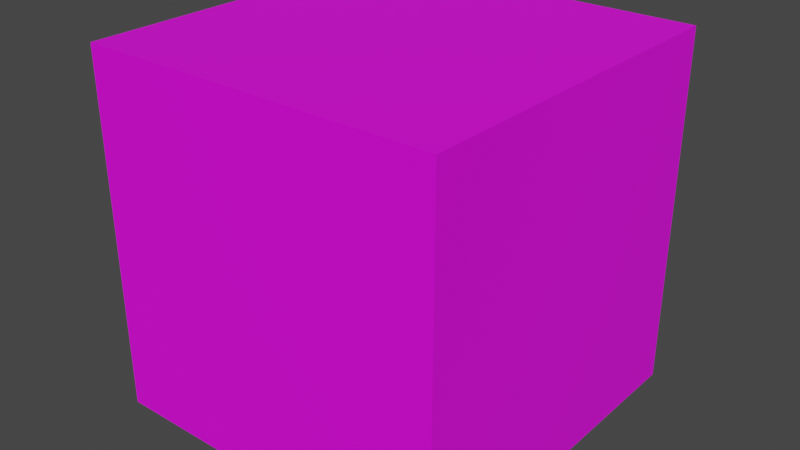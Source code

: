 # Source: Cube.blend  (saved by Blender 2.80.47; exported with 4.5.12 LTS)
import bpy
from mathutils import Matrix  # noqa: F401  (used for matrix-valued properties, if any)

bpy.ops.wm.read_factory_settings(use_empty=True)
scene = bpy.context.scene
scene.name = 'Scene'

# ---- collections
col_collection = bpy.data.collections.new('Collection'); scene.collection.children.link(col_collection)

# ---- images (referenced by path relative to the original .blend; pixels are not part of the script)
import os
ASSET_DIR = os.environ.get("B2B_ASSET_DIR", "")  # directory of the original .blend (textures are referenced by path, not embedded)
HERE = os.path.dirname(os.path.abspath(__file__))  # packed textures are extracted next to this script under _unpacked/

def load_image(name, relpath, width, height, colorspace="sRGB"):
    """Load a texture the original file referenced (path relative to the .blend, or extracted next to this script)."""
    p = next((c for c in (os.path.join(HERE, relpath), os.path.join(ASSET_DIR, relpath)) if relpath and os.path.exists(c)), "")
    if p:
        img = bpy.data.images.load(p, check_existing=True)
        img.name = name
    else:  # same state as the original file: an image datablock whose file is absent (Cycles renders it pink)
        img = bpy.data.images.new(name, width, height)
        img.source = "FILE"
        img.filepath = "//" + (relpath or name)
    img.colorspace_settings.name = colorspace
    return img
img_cubediffuse_jpg = load_image('CubeDiffuse.jpg', 'CubeDiffuse.jpg', 1024, 1024, 'sRGB')

# ---- materials (node trees are filled in below, after node groups)
mat_material = bpy.data.materials.new('Material')
mat_material.alpha_threshold = 0.0
mat_material.use_transparent_shadow = False
mat_material.roughness = 0.5
mat_material.line_color = (0.0, 0.0, 0.0, 1.0)

# ---- material node trees
mat_material.use_nodes = True; mat_material.node_tree.nodes.clear()
_N = mat_material.node_tree.nodes; _L = mat_material.node_tree.links
n0 = _N.new('ShaderNodeOutputMaterial'); n0.name = 'Material Output'; n0.location = (300, 300)
n1 = _N.new('ShaderNodeBsdfPrincipled'); n1.name = 'Principled BSDF'; n1.location = (10, 300)
n1.distribution = 'GGX'
n1.subsurface_method = 'BURLEY'
n1.inputs[3].default_value = 1.45
n2 = _N.new('ShaderNodeTexImage'); n2.name = 'Image Texture'; n2.location = (-451, 211)
n2.image = img_cubediffuse_jpg
_L.new(n1.outputs[0], n0.inputs[0])
_L.new(n2.outputs[0], n1.inputs[0])
n0.is_active_output = True

# ---- world
world_world = bpy.data.worlds.new('World'); scene.world = world_world
world_world.use_nodes = True; world_world.node_tree.nodes.clear()
_N = world_world.node_tree.nodes; _L = world_world.node_tree.links
n0 = _N.new('ShaderNodeOutputWorld'); n0.name = 'World Output'; n0.location = (300, 300)
n1 = _N.new('ShaderNodeBackground'); n1.name = 'Background'; n1.location = (10, 300)
n1.inputs[0].default_value = (0.05088, 0.05088, 0.05088, 1.0)
_L.new(n1.outputs[0], n0.inputs[0])
n0.is_active_output = True
world_world.color = (0.05088, 0.05088, 0.05088)
world_world.use_sun_shadow = False
world_world.sun_shadow_jitter_overblur = 0.0

# ---- meshes
me_cube = bpy.data.meshes.new('Cube')
me_cube.from_pydata([(1.0, 1.0, 1.0), (1.0, 1.0, -1.0), (1.0, -1.0, 1.0), (1.0, -1.0, -1.0), (-1.0, 1.0, 1.0), (-1.0, 1.0, -1.0), (-1.0, -1.0, 1.0), (-1.0, -1.0, -1.0)], [], [(0, 4, 6, 2), (3, 2, 6, 7), (7, 6, 4, 5), (5, 1, 3, 7), (1, 0, 2, 3), (5, 4, 0, 1)])
_uv = me_cube.uv_layers.new(name='UVMap')
_uv.uv.foreach_set('vector', [0.02015, 0.9205, 0.08557, 0.9205, 0.08557, 0.986, 0.02015, 0.986, 0.9525, 0.01395, 0.9525, 0.9073, 0.05916, 0.9073, 0.05916, 0.01395, 0.9522, 0.0112, 0.9522, 0.9046, 0.05888, 0.9046, 0.05888, 0.0112, 0.06234, 0.01525, 0.9522, 0.01525, 0.9522, 0.9051, 0.06234, 0.9051, 0.952, 0.0145, 0.952, 0.9079, 0.05861, 0.9079, 0.05861, 0.0145, 0.9525, 0.01093, 0.9525, 0.9043, 0.05916, 0.9043, 0.05916, 0.01093])
me_cube.materials.append(mat_material)
me_cube.use_remesh_preserve_volume = False
me_cube.use_remesh_preserve_attributes = False
me_cube.use_mirror_vertex_groups = False
me_cube.update()

# ---- objects
ob_cube = bpy.data.objects.new('Cube', me_cube)

# ---- transforms, parenting, visibility, modifiers, constraints
ob_cube.location = (0.0, 0.0, 0.0)
ob_cube.lock_rotations_4d = False
ob_cube.empty_display_type = 'ARROWS'
ob_cube.lineart.crease_threshold = 0.0

# ---- collection membership
col_collection.objects.link(ob_cube)

# ---- scene / render settings (as saved in the file)
scene.frame_start = 1; scene.frame_end = 250; scene.frame_set(1)
scene.render.engine = 'BLENDER_EEVEE_NEXT'
scene.cycles.use_denoising = False
scene.cycles.samples = 128
scene.cycles.sampling_pattern = 'TABULATED_SOBOL'
scene.cycles.use_adaptive_sampling = False
scene.cycles.use_light_tree = False
scene.view_settings.view_transform = 'Filmic'
bpy.context.view_layer.update()

# ---- added for rendering (the .blend has no active camera and no usable light): camera, sun
cam_auto = bpy.data.cameras.new('AutoCamera')
cam_auto.lens = 50.0
cam_auto.sensor_width = 36.0
cam_auto.clip_end = 1000.0
ob_auto_camera = bpy.data.objects.new('AutoCamera', cam_auto)
scene.collection.objects.link(ob_auto_camera)
ob_auto_camera.location = (3.20507, -3.84609, 2.56406)
ob_auto_camera.rotation_euler = (1.09748, -7.21219e-08, 0.694738)
scene.camera = ob_auto_camera
light_auto_sun = bpy.data.lights.new('AutoSun', 'SUN')
light_auto_sun.energy = 3.0
light_auto_sun.angle = 0.0523599
ob_auto_sun = bpy.data.objects.new('AutoSun', light_auto_sun)
scene.collection.objects.link(ob_auto_sun)
ob_auto_sun.rotation_euler = (0.872665, 0.174533, 0.523599)
bpy.context.view_layer.update()
